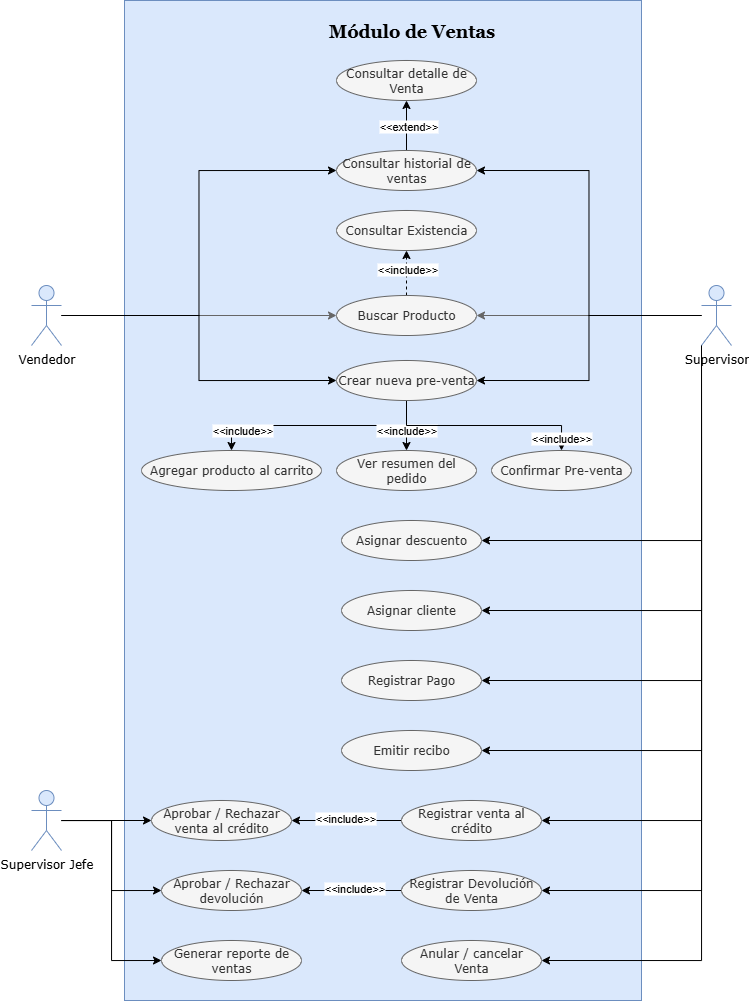

The diagram above was exported from draw.io. Its source (the exported page's mxGraphModel, read from the mxfile embedded in the PNG):
<mxGraphModel dx="1350" dy="749" grid="1" gridSize="10" guides="1" tooltips="1" connect="1" arrows="1" fold="1" page="1" pageScale="1" pageWidth="850" pageHeight="1100" math="0" shadow="0">
  <root>
    <mxCell id="0" />
    <mxCell id="1" parent="0" />
    <mxCell id="AO9PVm0SF-FYY8irmf03-1" value="" style="rounded=0;whiteSpace=wrap;html=1;fillColor=#dae8fc;strokeColor=#6c8ebf;" parent="1" vertex="1">
      <mxGeometry x="168" y="20" width="517" height="1000" as="geometry" />
    </mxCell>
    <mxCell id="AO9PVm0SF-FYY8irmf03-2" style="edgeStyle=orthogonalEdgeStyle;rounded=0;orthogonalLoop=1;jettySize=auto;html=1;entryX=0;entryY=0.5;entryDx=0;entryDy=0;fillColor=#f5f5f5;strokeColor=#666666;fontFamily=Verdana;textShadow=0;" parent="1" source="AO9PVm0SF-FYY8irmf03-4" target="AO9PVm0SF-FYY8irmf03-9" edge="1">
      <mxGeometry relative="1" as="geometry" />
    </mxCell>
    <mxCell id="AO9PVm0SF-FYY8irmf03-44" style="edgeStyle=orthogonalEdgeStyle;rounded=0;orthogonalLoop=1;jettySize=auto;html=1;entryX=0;entryY=0.5;entryDx=0;entryDy=0;" parent="1" source="AO9PVm0SF-FYY8irmf03-4" target="AO9PVm0SF-FYY8irmf03-36" edge="1">
      <mxGeometry relative="1" as="geometry" />
    </mxCell>
    <mxCell id="AO9PVm0SF-FYY8irmf03-48" style="edgeStyle=orthogonalEdgeStyle;rounded=0;orthogonalLoop=1;jettySize=auto;html=1;entryX=0;entryY=0.5;entryDx=0;entryDy=0;" parent="1" source="AO9PVm0SF-FYY8irmf03-4" target="AO9PVm0SF-FYY8irmf03-35" edge="1">
      <mxGeometry relative="1" as="geometry" />
    </mxCell>
    <mxCell id="AO9PVm0SF-FYY8irmf03-4" value="Vendedor" style="shape=umlActor;verticalLabelPosition=bottom;verticalAlign=top;html=1;fillColor=#dae8fc;strokeColor=#6c8ebf;fontFamily=Verdana;textShadow=0;" parent="1" vertex="1">
      <mxGeometry x="75" y="305" width="30" height="60" as="geometry" />
    </mxCell>
    <mxCell id="AO9PVm0SF-FYY8irmf03-5" value="Módulo de Ventas" style="text;html=1;align=center;verticalAlign=middle;resizable=0;points=[];autosize=1;strokeColor=none;fillColor=none;fontFamily=Georgia;fontSize=18;fontStyle=1" parent="1" vertex="1">
      <mxGeometry x="370" y="30" width="170" height="40" as="geometry" />
    </mxCell>
    <mxCell id="AO9PVm0SF-FYY8irmf03-6" value="Consultar Existencia" style="ellipse;whiteSpace=wrap;html=1;fillColor=#f5f5f5;strokeColor=#666666;fontFamily=Verdana;textShadow=0;fontColor=#333333;" parent="1" vertex="1">
      <mxGeometry x="380" y="230" width="140" height="40" as="geometry" />
    </mxCell>
    <mxCell id="AO9PVm0SF-FYY8irmf03-7" style="edgeStyle=orthogonalEdgeStyle;rounded=0;orthogonalLoop=1;jettySize=auto;html=1;entryX=0.5;entryY=1;entryDx=0;entryDy=0;dashed=1;" parent="1" source="AO9PVm0SF-FYY8irmf03-9" target="AO9PVm0SF-FYY8irmf03-6" edge="1">
      <mxGeometry relative="1" as="geometry" />
    </mxCell>
    <mxCell id="AO9PVm0SF-FYY8irmf03-8" value="&amp;lt;&amp;lt;include&amp;gt;&amp;gt;" style="edgeLabel;html=1;align=center;verticalAlign=middle;resizable=0;points=[];" parent="AO9PVm0SF-FYY8irmf03-7" vertex="1" connectable="0">
      <mxGeometry x="0.2" y="-1" relative="1" as="geometry">
        <mxPoint as="offset" />
      </mxGeometry>
    </mxCell>
    <mxCell id="AO9PVm0SF-FYY8irmf03-9" value="Buscar Producto" style="ellipse;whiteSpace=wrap;html=1;fillColor=#f5f5f5;strokeColor=#666666;fontFamily=Verdana;textShadow=0;fontColor=#333333;" parent="1" vertex="1">
      <mxGeometry x="380" y="315" width="140" height="40" as="geometry" />
    </mxCell>
    <mxCell id="AO9PVm0SF-FYY8irmf03-12" value="Agregar producto al carrito" style="ellipse;whiteSpace=wrap;html=1;fillColor=#f5f5f5;strokeColor=#666666;fontFamily=Verdana;textShadow=0;fontColor=#333333;" parent="1" vertex="1">
      <mxGeometry x="185" y="470" width="180" height="40" as="geometry" />
    </mxCell>
    <mxCell id="AO9PVm0SF-FYY8irmf03-15" value="Emitir recibo" style="ellipse;whiteSpace=wrap;html=1;fillColor=#f5f5f5;strokeColor=#666666;fontFamily=Verdana;textShadow=0;fontColor=#333333;" parent="1" vertex="1">
      <mxGeometry x="385" y="750" width="140" height="40" as="geometry" />
    </mxCell>
    <mxCell id="AO9PVm0SF-FYY8irmf03-16" value="Asignar descuento" style="ellipse;whiteSpace=wrap;html=1;fillColor=#f5f5f5;strokeColor=#666666;fontFamily=Verdana;textShadow=0;fontColor=#333333;" parent="1" vertex="1">
      <mxGeometry x="385" y="540" width="140" height="40" as="geometry" />
    </mxCell>
    <mxCell id="AO9PVm0SF-FYY8irmf03-17" style="edgeStyle=orthogonalEdgeStyle;rounded=0;orthogonalLoop=1;jettySize=auto;html=1;entryX=1;entryY=0.5;entryDx=0;entryDy=0;fillColor=#f5f5f5;strokeColor=#666666;fontFamily=Verdana;textShadow=0;" parent="1" source="AO9PVm0SF-FYY8irmf03-23" target="AO9PVm0SF-FYY8irmf03-9" edge="1">
      <mxGeometry relative="1" as="geometry" />
    </mxCell>
    <mxCell id="AO9PVm0SF-FYY8irmf03-45" style="edgeStyle=orthogonalEdgeStyle;rounded=0;orthogonalLoop=1;jettySize=auto;html=1;entryX=1;entryY=0.5;entryDx=0;entryDy=0;" parent="1" source="AO9PVm0SF-FYY8irmf03-23" target="AO9PVm0SF-FYY8irmf03-36" edge="1">
      <mxGeometry relative="1" as="geometry" />
    </mxCell>
    <mxCell id="AO9PVm0SF-FYY8irmf03-49" style="edgeStyle=orthogonalEdgeStyle;rounded=0;orthogonalLoop=1;jettySize=auto;html=1;entryX=1;entryY=0.5;entryDx=0;entryDy=0;" parent="1" source="AO9PVm0SF-FYY8irmf03-23" target="AO9PVm0SF-FYY8irmf03-35" edge="1">
      <mxGeometry relative="1" as="geometry" />
    </mxCell>
    <mxCell id="AO9PVm0SF-FYY8irmf03-59" style="edgeStyle=orthogonalEdgeStyle;rounded=0;orthogonalLoop=1;jettySize=auto;html=1;entryX=1;entryY=0.5;entryDx=0;entryDy=0;exitX=0;exitY=1;exitDx=0;exitDy=0;exitPerimeter=0;" parent="1" source="AO9PVm0SF-FYY8irmf03-23" target="AO9PVm0SF-FYY8irmf03-16" edge="1">
      <mxGeometry relative="1" as="geometry" />
    </mxCell>
    <mxCell id="AO9PVm0SF-FYY8irmf03-60" style="edgeStyle=orthogonalEdgeStyle;rounded=0;orthogonalLoop=1;jettySize=auto;html=1;entryX=1;entryY=0.5;entryDx=0;entryDy=0;exitX=0;exitY=1;exitDx=0;exitDy=0;exitPerimeter=0;" parent="1" source="AO9PVm0SF-FYY8irmf03-23" target="AO9PVm0SF-FYY8irmf03-31" edge="1">
      <mxGeometry relative="1" as="geometry" />
    </mxCell>
    <mxCell id="AO9PVm0SF-FYY8irmf03-62" style="edgeStyle=orthogonalEdgeStyle;rounded=0;orthogonalLoop=1;jettySize=auto;html=1;entryX=1;entryY=0.5;entryDx=0;entryDy=0;exitX=0;exitY=1;exitDx=0;exitDy=0;exitPerimeter=0;" parent="1" source="AO9PVm0SF-FYY8irmf03-23" target="AO9PVm0SF-FYY8irmf03-61" edge="1">
      <mxGeometry relative="1" as="geometry" />
    </mxCell>
    <mxCell id="AO9PVm0SF-FYY8irmf03-69" style="edgeStyle=orthogonalEdgeStyle;rounded=0;orthogonalLoop=1;jettySize=auto;html=1;entryX=1;entryY=0.5;entryDx=0;entryDy=0;exitX=0;exitY=1;exitDx=0;exitDy=0;exitPerimeter=0;" parent="1" source="AO9PVm0SF-FYY8irmf03-23" target="AO9PVm0SF-FYY8irmf03-15" edge="1">
      <mxGeometry relative="1" as="geometry" />
    </mxCell>
    <mxCell id="AO9PVm0SF-FYY8irmf03-73" style="edgeStyle=orthogonalEdgeStyle;rounded=0;orthogonalLoop=1;jettySize=auto;html=1;entryX=1;entryY=0.5;entryDx=0;entryDy=0;exitX=0;exitY=1;exitDx=0;exitDy=0;exitPerimeter=0;" parent="1" source="AO9PVm0SF-FYY8irmf03-23" target="AO9PVm0SF-FYY8irmf03-38" edge="1">
      <mxGeometry relative="1" as="geometry" />
    </mxCell>
    <mxCell id="AO9PVm0SF-FYY8irmf03-74" style="edgeStyle=orthogonalEdgeStyle;rounded=0;orthogonalLoop=1;jettySize=auto;html=1;entryX=1;entryY=0.5;entryDx=0;entryDy=0;exitX=0;exitY=1;exitDx=0;exitDy=0;exitPerimeter=0;" parent="1" source="AO9PVm0SF-FYY8irmf03-23" target="AO9PVm0SF-FYY8irmf03-40" edge="1">
      <mxGeometry relative="1" as="geometry" />
    </mxCell>
    <mxCell id="AO9PVm0SF-FYY8irmf03-75" style="edgeStyle=orthogonalEdgeStyle;rounded=0;orthogonalLoop=1;jettySize=auto;html=1;entryX=1;entryY=0.5;entryDx=0;entryDy=0;exitX=0;exitY=1;exitDx=0;exitDy=0;exitPerimeter=0;" parent="1" source="AO9PVm0SF-FYY8irmf03-23" target="AO9PVm0SF-FYY8irmf03-42" edge="1">
      <mxGeometry relative="1" as="geometry" />
    </mxCell>
    <mxCell id="AO9PVm0SF-FYY8irmf03-23" value="Supervisor" style="shape=umlActor;verticalLabelPosition=bottom;verticalAlign=top;html=1;fillColor=#dae8fc;strokeColor=#6c8ebf;fontFamily=Verdana;textShadow=0;" parent="1" vertex="1">
      <mxGeometry x="745" y="305" width="30" height="60" as="geometry" />
    </mxCell>
    <mxCell id="AO9PVm0SF-FYY8irmf03-24" value="Ver resumen del pedido" style="ellipse;whiteSpace=wrap;html=1;fillColor=#f5f5f5;strokeColor=#666666;fontFamily=Verdana;textShadow=0;fontColor=#333333;" parent="1" vertex="1">
      <mxGeometry x="380" y="470" width="140" height="40" as="geometry" />
    </mxCell>
    <mxCell id="AO9PVm0SF-FYY8irmf03-83" style="edgeStyle=orthogonalEdgeStyle;rounded=0;orthogonalLoop=1;jettySize=auto;html=1;entryX=0;entryY=0.5;entryDx=0;entryDy=0;" parent="1" source="AO9PVm0SF-FYY8irmf03-29" target="AO9PVm0SF-FYY8irmf03-39" edge="1">
      <mxGeometry relative="1" as="geometry" />
    </mxCell>
    <mxCell id="AO9PVm0SF-FYY8irmf03-84" style="edgeStyle=orthogonalEdgeStyle;rounded=0;orthogonalLoop=1;jettySize=auto;html=1;entryX=0;entryY=0.5;entryDx=0;entryDy=0;" parent="1" source="AO9PVm0SF-FYY8irmf03-29" target="AO9PVm0SF-FYY8irmf03-41" edge="1">
      <mxGeometry relative="1" as="geometry" />
    </mxCell>
    <mxCell id="AO9PVm0SF-FYY8irmf03-85" style="edgeStyle=orthogonalEdgeStyle;rounded=0;orthogonalLoop=1;jettySize=auto;html=1;entryX=0;entryY=0.5;entryDx=0;entryDy=0;" parent="1" source="AO9PVm0SF-FYY8irmf03-29" target="AO9PVm0SF-FYY8irmf03-43" edge="1">
      <mxGeometry relative="1" as="geometry" />
    </mxCell>
    <mxCell id="AO9PVm0SF-FYY8irmf03-29" value="Supervisor Jefe" style="shape=umlActor;verticalLabelPosition=bottom;verticalAlign=top;html=1;fillColor=#dae8fc;strokeColor=#6c8ebf;fontFamily=Verdana;textShadow=0;" parent="1" vertex="1">
      <mxGeometry x="75" y="810" width="30" height="60" as="geometry" />
    </mxCell>
    <mxCell id="AO9PVm0SF-FYY8irmf03-30" value="Confirmar Pre-venta" style="ellipse;whiteSpace=wrap;html=1;fillColor=#f5f5f5;strokeColor=#666666;fontFamily=Verdana;textShadow=0;fontColor=#333333;" parent="1" vertex="1">
      <mxGeometry x="535" y="470" width="140" height="40" as="geometry" />
    </mxCell>
    <mxCell id="AO9PVm0SF-FYY8irmf03-31" value="Asignar cliente" style="ellipse;whiteSpace=wrap;html=1;fillColor=#f5f5f5;strokeColor=#666666;fontFamily=Verdana;textShadow=0;fontColor=#333333;" parent="1" vertex="1">
      <mxGeometry x="385" y="610" width="140" height="40" as="geometry" />
    </mxCell>
    <mxCell id="AO9PVm0SF-FYY8irmf03-51" style="edgeStyle=orthogonalEdgeStyle;rounded=0;orthogonalLoop=1;jettySize=auto;html=1;exitX=0.5;exitY=1;exitDx=0;exitDy=0;" parent="1" source="AO9PVm0SF-FYY8irmf03-35" target="AO9PVm0SF-FYY8irmf03-12" edge="1">
      <mxGeometry relative="1" as="geometry" />
    </mxCell>
    <mxCell id="AO9PVm0SF-FYY8irmf03-52" value="&amp;lt;&amp;lt;include&amp;gt;&amp;gt;" style="edgeLabel;html=1;align=center;verticalAlign=middle;resizable=0;points=[];" parent="AO9PVm0SF-FYY8irmf03-51" vertex="1" connectable="0">
      <mxGeometry x="0.32" y="3" relative="1" as="geometry">
        <mxPoint x="-41" y="2" as="offset" />
      </mxGeometry>
    </mxCell>
    <mxCell id="AO9PVm0SF-FYY8irmf03-54" style="edgeStyle=orthogonalEdgeStyle;rounded=0;orthogonalLoop=1;jettySize=auto;html=1;entryX=0.5;entryY=0;entryDx=0;entryDy=0;" parent="1" source="AO9PVm0SF-FYY8irmf03-35" target="AO9PVm0SF-FYY8irmf03-24" edge="1">
      <mxGeometry relative="1" as="geometry" />
    </mxCell>
    <mxCell id="AO9PVm0SF-FYY8irmf03-56" value="&amp;lt;&amp;lt;include&amp;gt;&amp;gt;" style="edgeLabel;html=1;align=center;verticalAlign=middle;resizable=0;points=[];" parent="AO9PVm0SF-FYY8irmf03-54" vertex="1" connectable="0">
      <mxGeometry x="0.75" y="1" relative="1" as="geometry">
        <mxPoint x="-1" y="-14" as="offset" />
      </mxGeometry>
    </mxCell>
    <mxCell id="AO9PVm0SF-FYY8irmf03-55" style="edgeStyle=orthogonalEdgeStyle;rounded=0;orthogonalLoop=1;jettySize=auto;html=1;exitX=0.5;exitY=1;exitDx=0;exitDy=0;" parent="1" source="AO9PVm0SF-FYY8irmf03-35" target="AO9PVm0SF-FYY8irmf03-30" edge="1">
      <mxGeometry relative="1" as="geometry" />
    </mxCell>
    <mxCell id="AO9PVm0SF-FYY8irmf03-57" value="&amp;lt;&amp;lt;include&amp;gt;&amp;gt;" style="edgeLabel;html=1;align=center;verticalAlign=middle;resizable=0;points=[];" parent="AO9PVm0SF-FYY8irmf03-55" vertex="1" connectable="0">
      <mxGeometry x="0.8764" y="-1" relative="1" as="geometry">
        <mxPoint as="offset" />
      </mxGeometry>
    </mxCell>
    <mxCell id="AO9PVm0SF-FYY8irmf03-35" value="Crear nueva pre-venta" style="ellipse;whiteSpace=wrap;html=1;fillColor=#f5f5f5;strokeColor=#666666;fontFamily=Verdana;textShadow=0;fontColor=#333333;" parent="1" vertex="1">
      <mxGeometry x="380" y="380" width="140" height="40" as="geometry" />
    </mxCell>
    <mxCell id="AO9PVm0SF-FYY8irmf03-46" style="edgeStyle=orthogonalEdgeStyle;rounded=0;orthogonalLoop=1;jettySize=auto;html=1;entryX=0.5;entryY=1;entryDx=0;entryDy=0;" parent="1" source="AO9PVm0SF-FYY8irmf03-36" target="AO9PVm0SF-FYY8irmf03-37" edge="1">
      <mxGeometry relative="1" as="geometry" />
    </mxCell>
    <mxCell id="AO9PVm0SF-FYY8irmf03-47" value="&amp;lt;&amp;lt;extend&amp;gt;&amp;gt;" style="edgeLabel;html=1;align=center;verticalAlign=middle;resizable=0;points=[];" parent="AO9PVm0SF-FYY8irmf03-46" vertex="1" connectable="0">
      <mxGeometry x="-0.0229" y="-2" relative="1" as="geometry">
        <mxPoint as="offset" />
      </mxGeometry>
    </mxCell>
    <mxCell id="AO9PVm0SF-FYY8irmf03-36" value="Consultar historial de ventas" style="ellipse;whiteSpace=wrap;html=1;fillColor=#f5f5f5;strokeColor=#666666;fontFamily=Verdana;textShadow=0;fontColor=#333333;" parent="1" vertex="1">
      <mxGeometry x="380" y="170" width="140" height="40" as="geometry" />
    </mxCell>
    <mxCell id="AO9PVm0SF-FYY8irmf03-37" value="Consultar detalle de Venta" style="ellipse;whiteSpace=wrap;html=1;fillColor=#f5f5f5;strokeColor=#666666;fontFamily=Verdana;textShadow=0;fontColor=#333333;" parent="1" vertex="1">
      <mxGeometry x="380" y="80" width="140" height="40" as="geometry" />
    </mxCell>
    <mxCell id="AO9PVm0SF-FYY8irmf03-79" style="edgeStyle=orthogonalEdgeStyle;rounded=0;orthogonalLoop=1;jettySize=auto;html=1;" parent="1" source="AO9PVm0SF-FYY8irmf03-38" target="AO9PVm0SF-FYY8irmf03-39" edge="1">
      <mxGeometry relative="1" as="geometry" />
    </mxCell>
    <mxCell id="AO9PVm0SF-FYY8irmf03-80" value="&amp;lt;&amp;lt;include&amp;gt;&amp;gt;" style="edgeLabel;html=1;align=center;verticalAlign=middle;resizable=0;points=[];" parent="AO9PVm0SF-FYY8irmf03-79" vertex="1" connectable="0">
      <mxGeometry x="0.0182" y="-2" relative="1" as="geometry">
        <mxPoint as="offset" />
      </mxGeometry>
    </mxCell>
    <mxCell id="AO9PVm0SF-FYY8irmf03-38" value="Registrar venta al crédito" style="ellipse;whiteSpace=wrap;html=1;fillColor=#f5f5f5;strokeColor=#666666;fontFamily=Verdana;textShadow=0;fontColor=#333333;" parent="1" vertex="1">
      <mxGeometry x="445" y="820" width="140" height="40" as="geometry" />
    </mxCell>
    <mxCell id="AO9PVm0SF-FYY8irmf03-39" value="Aprobar / Rechazar venta al crédito" style="ellipse;whiteSpace=wrap;html=1;fillColor=#f5f5f5;strokeColor=#666666;fontFamily=Verdana;textShadow=0;fontColor=#333333;" parent="1" vertex="1">
      <mxGeometry x="195" y="820" width="140" height="40" as="geometry" />
    </mxCell>
    <mxCell id="AO9PVm0SF-FYY8irmf03-81" style="edgeStyle=orthogonalEdgeStyle;rounded=0;orthogonalLoop=1;jettySize=auto;html=1;entryX=1;entryY=0.5;entryDx=0;entryDy=0;" parent="1" source="AO9PVm0SF-FYY8irmf03-40" target="AO9PVm0SF-FYY8irmf03-41" edge="1">
      <mxGeometry relative="1" as="geometry" />
    </mxCell>
    <mxCell id="AO9PVm0SF-FYY8irmf03-82" value="&amp;lt;&amp;lt;include&amp;gt;&amp;gt;" style="edgeLabel;html=1;align=center;verticalAlign=middle;resizable=0;points=[];" parent="AO9PVm0SF-FYY8irmf03-81" vertex="1" connectable="0">
      <mxGeometry x="-0.04" y="-2" relative="1" as="geometry">
        <mxPoint as="offset" />
      </mxGeometry>
    </mxCell>
    <mxCell id="AO9PVm0SF-FYY8irmf03-40" value="Registrar Devolución de Venta" style="ellipse;whiteSpace=wrap;html=1;fillColor=#f5f5f5;strokeColor=#666666;fontFamily=Verdana;textShadow=0;fontColor=#333333;" parent="1" vertex="1">
      <mxGeometry x="445" y="890" width="140" height="40" as="geometry" />
    </mxCell>
    <mxCell id="AO9PVm0SF-FYY8irmf03-41" value="Aprobar / Rechazar devolución" style="ellipse;whiteSpace=wrap;html=1;fillColor=#f5f5f5;strokeColor=#666666;fontFamily=Verdana;textShadow=0;fontColor=#333333;" parent="1" vertex="1">
      <mxGeometry x="205" y="890" width="140" height="40" as="geometry" />
    </mxCell>
    <mxCell id="AO9PVm0SF-FYY8irmf03-42" value="Anular / cancelar Venta" style="ellipse;whiteSpace=wrap;html=1;fillColor=#f5f5f5;strokeColor=#666666;fontFamily=Verdana;textShadow=0;fontColor=#333333;" parent="1" vertex="1">
      <mxGeometry x="445" y="960" width="140" height="40" as="geometry" />
    </mxCell>
    <mxCell id="AO9PVm0SF-FYY8irmf03-43" value="Generar reporte de ventas" style="ellipse;whiteSpace=wrap;html=1;fillColor=#f5f5f5;strokeColor=#666666;fontFamily=Verdana;textShadow=0;fontColor=#333333;" parent="1" vertex="1">
      <mxGeometry x="205" y="960" width="140" height="40" as="geometry" />
    </mxCell>
    <mxCell id="AO9PVm0SF-FYY8irmf03-61" value="Registrar Pago" style="ellipse;whiteSpace=wrap;html=1;fillColor=#f5f5f5;strokeColor=#666666;fontFamily=Verdana;textShadow=0;fontColor=#333333;" parent="1" vertex="1">
      <mxGeometry x="385" y="680" width="140" height="40" as="geometry" />
    </mxCell>
  </root>
</mxGraphModel>